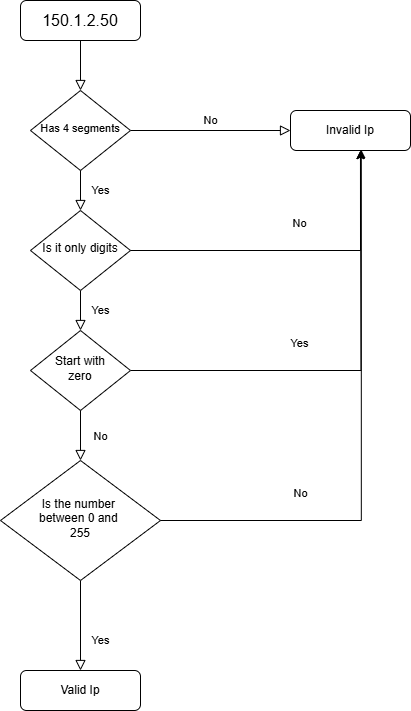

The diagram above was exported from draw.io. Its source (the exported page's mxGraphModel, read from the mxfile embedded in the PNG):
<mxGraphModel dx="1680" dy="874" grid="1" gridSize="10" guides="1" tooltips="1" connect="1" arrows="1" fold="1" page="1" pageScale="1" pageWidth="827" pageHeight="1169" math="0" shadow="0">
  <root>
    <mxCell id="WIyWlLk6GJQsqaUBKTNV-0" />
    <mxCell id="WIyWlLk6GJQsqaUBKTNV-1" parent="WIyWlLk6GJQsqaUBKTNV-0" />
    <mxCell id="WIyWlLk6GJQsqaUBKTNV-2" value="" style="rounded=0;html=1;jettySize=auto;orthogonalLoop=1;fontSize=11;endArrow=block;endFill=0;endSize=8;strokeWidth=1;shadow=0;labelBackgroundColor=none;edgeStyle=orthogonalEdgeStyle;" parent="WIyWlLk6GJQsqaUBKTNV-1" source="WIyWlLk6GJQsqaUBKTNV-3" target="WIyWlLk6GJQsqaUBKTNV-6" edge="1">
      <mxGeometry relative="1" as="geometry" />
    </mxCell>
    <mxCell id="WIyWlLk6GJQsqaUBKTNV-3" value="&lt;font style=&quot;font-size: 16px;&quot;&gt;150.1.2.50&lt;/font&gt;" style="rounded=1;whiteSpace=wrap;html=1;fontSize=12;glass=0;strokeWidth=1;shadow=0;" parent="WIyWlLk6GJQsqaUBKTNV-1" vertex="1">
      <mxGeometry x="160" y="80" width="120" height="40" as="geometry" />
    </mxCell>
    <mxCell id="WIyWlLk6GJQsqaUBKTNV-4" value="Yes" style="rounded=0;html=1;jettySize=auto;orthogonalLoop=1;fontSize=11;endArrow=block;endFill=0;endSize=8;strokeWidth=1;shadow=0;labelBackgroundColor=none;edgeStyle=orthogonalEdgeStyle;" parent="WIyWlLk6GJQsqaUBKTNV-1" source="s3FC4dcbWZOW2_fHPlmW-2" target="WIyWlLk6GJQsqaUBKTNV-10" edge="1">
      <mxGeometry y="20" relative="1" as="geometry">
        <mxPoint as="offset" />
      </mxGeometry>
    </mxCell>
    <mxCell id="WIyWlLk6GJQsqaUBKTNV-5" value="No" style="edgeStyle=orthogonalEdgeStyle;rounded=0;html=1;jettySize=auto;orthogonalLoop=1;fontSize=11;endArrow=block;endFill=0;endSize=8;strokeWidth=1;shadow=0;labelBackgroundColor=none;" parent="WIyWlLk6GJQsqaUBKTNV-1" source="WIyWlLk6GJQsqaUBKTNV-6" target="WIyWlLk6GJQsqaUBKTNV-7" edge="1">
      <mxGeometry y="10" relative="1" as="geometry">
        <mxPoint as="offset" />
      </mxGeometry>
    </mxCell>
    <mxCell id="WIyWlLk6GJQsqaUBKTNV-6" value="&lt;font style=&quot;font-size: 11px;&quot;&gt;Has 4 segments&lt;/font&gt;" style="rhombus;whiteSpace=wrap;html=1;shadow=0;fontFamily=Helvetica;fontSize=12;align=center;strokeWidth=1;spacing=6;spacingTop=-4;" parent="WIyWlLk6GJQsqaUBKTNV-1" vertex="1">
      <mxGeometry x="170" y="170" width="100" height="80" as="geometry" />
    </mxCell>
    <mxCell id="WIyWlLk6GJQsqaUBKTNV-7" value="Invalid Ip" style="rounded=1;whiteSpace=wrap;html=1;fontSize=12;glass=0;strokeWidth=1;shadow=0;" parent="WIyWlLk6GJQsqaUBKTNV-1" vertex="1">
      <mxGeometry x="430" y="190" width="120" height="40" as="geometry" />
    </mxCell>
    <mxCell id="WIyWlLk6GJQsqaUBKTNV-8" value="Yes" style="rounded=0;html=1;jettySize=auto;orthogonalLoop=1;fontSize=11;endArrow=block;endFill=0;endSize=8;strokeWidth=1;shadow=0;labelBackgroundColor=none;edgeStyle=orthogonalEdgeStyle;" parent="WIyWlLk6GJQsqaUBKTNV-1" source="s3FC4dcbWZOW2_fHPlmW-0" target="WIyWlLk6GJQsqaUBKTNV-11" edge="1">
      <mxGeometry x="0.3333" y="20" relative="1" as="geometry">
        <mxPoint as="offset" />
      </mxGeometry>
    </mxCell>
    <mxCell id="s3FC4dcbWZOW2_fHPlmW-6" value="Yes&lt;div&gt;&lt;br&gt;&lt;/div&gt;" style="edgeStyle=orthogonalEdgeStyle;rounded=0;orthogonalLoop=1;jettySize=auto;html=1;exitX=1;exitY=0.5;exitDx=0;exitDy=0;" edge="1" parent="WIyWlLk6GJQsqaUBKTNV-1" source="WIyWlLk6GJQsqaUBKTNV-10">
      <mxGeometry x="-0.2453" y="20" relative="1" as="geometry">
        <mxPoint x="500" y="230" as="targetPoint" />
        <mxPoint as="offset" />
      </mxGeometry>
    </mxCell>
    <mxCell id="WIyWlLk6GJQsqaUBKTNV-10" value="Start with&lt;br&gt;zero" style="rhombus;whiteSpace=wrap;html=1;shadow=0;fontFamily=Helvetica;fontSize=12;align=center;strokeWidth=1;spacing=6;spacingTop=-4;" parent="WIyWlLk6GJQsqaUBKTNV-1" vertex="1">
      <mxGeometry x="170" y="410" width="100" height="80" as="geometry" />
    </mxCell>
    <mxCell id="WIyWlLk6GJQsqaUBKTNV-11" value="Valid Ip" style="rounded=1;whiteSpace=wrap;html=1;fontSize=12;glass=0;strokeWidth=1;shadow=0;" parent="WIyWlLk6GJQsqaUBKTNV-1" vertex="1">
      <mxGeometry x="160" y="750" width="120" height="40" as="geometry" />
    </mxCell>
    <mxCell id="s3FC4dcbWZOW2_fHPlmW-1" value="No&lt;div&gt;&lt;br&gt;&lt;/div&gt;" style="rounded=0;html=1;jettySize=auto;orthogonalLoop=1;fontSize=11;endArrow=block;endFill=0;endSize=8;strokeWidth=1;shadow=0;labelBackgroundColor=none;edgeStyle=orthogonalEdgeStyle;" edge="1" parent="WIyWlLk6GJQsqaUBKTNV-1" source="WIyWlLk6GJQsqaUBKTNV-10" target="s3FC4dcbWZOW2_fHPlmW-0">
      <mxGeometry x="0.3333" y="20" relative="1" as="geometry">
        <mxPoint as="offset" />
        <mxPoint x="220" y="370" as="sourcePoint" />
        <mxPoint x="220" y="550" as="targetPoint" />
      </mxGeometry>
    </mxCell>
    <mxCell id="s3FC4dcbWZOW2_fHPlmW-0" value="Is the number&amp;nbsp;&lt;br&gt;between 0 and&amp;nbsp;&lt;br&gt;255" style="rhombus;whiteSpace=wrap;html=1;shadow=0;fontFamily=Helvetica;fontSize=12;align=center;strokeWidth=1;spacing=6;spacingTop=-4;" vertex="1" parent="WIyWlLk6GJQsqaUBKTNV-1">
      <mxGeometry x="140" y="540" width="160" height="120" as="geometry" />
    </mxCell>
    <mxCell id="s3FC4dcbWZOW2_fHPlmW-3" value="Yes" style="rounded=0;html=1;jettySize=auto;orthogonalLoop=1;fontSize=11;endArrow=block;endFill=0;endSize=8;strokeWidth=1;shadow=0;labelBackgroundColor=none;edgeStyle=orthogonalEdgeStyle;" edge="1" parent="WIyWlLk6GJQsqaUBKTNV-1" source="WIyWlLk6GJQsqaUBKTNV-6" target="s3FC4dcbWZOW2_fHPlmW-2">
      <mxGeometry y="20" relative="1" as="geometry">
        <mxPoint as="offset" />
        <mxPoint x="220" y="250" as="sourcePoint" />
        <mxPoint x="220" y="410" as="targetPoint" />
      </mxGeometry>
    </mxCell>
    <mxCell id="s3FC4dcbWZOW2_fHPlmW-2" value="Is it only digits" style="rhombus;whiteSpace=wrap;html=1;shadow=0;fontFamily=Helvetica;fontSize=12;align=center;strokeWidth=1;spacing=6;spacingTop=-4;" vertex="1" parent="WIyWlLk6GJQsqaUBKTNV-1">
      <mxGeometry x="170" y="290" width="100" height="80" as="geometry" />
    </mxCell>
    <mxCell id="s3FC4dcbWZOW2_fHPlmW-5" value="No&lt;div&gt;&lt;br&gt;&lt;/div&gt;" style="edgeStyle=orthogonalEdgeStyle;rounded=0;orthogonalLoop=1;jettySize=auto;html=1;exitX=1;exitY=0.5;exitDx=0;exitDy=0;entryX=0.583;entryY=1.004;entryDx=0;entryDy=0;entryPerimeter=0;" edge="1" parent="WIyWlLk6GJQsqaUBKTNV-1" source="s3FC4dcbWZOW2_fHPlmW-2" target="WIyWlLk6GJQsqaUBKTNV-7">
      <mxGeometry x="0.0308" y="20" relative="1" as="geometry">
        <mxPoint as="offset" />
      </mxGeometry>
    </mxCell>
    <mxCell id="s3FC4dcbWZOW2_fHPlmW-7" value="No&lt;div&gt;&lt;br&gt;&lt;/div&gt;" style="edgeStyle=orthogonalEdgeStyle;rounded=0;orthogonalLoop=1;jettySize=auto;html=1;entryX=0.59;entryY=0.983;entryDx=0;entryDy=0;entryPerimeter=0;" edge="1" parent="WIyWlLk6GJQsqaUBKTNV-1" source="s3FC4dcbWZOW2_fHPlmW-0" target="WIyWlLk6GJQsqaUBKTNV-7">
      <mxGeometry x="-0.5101" y="20" relative="1" as="geometry">
        <mxPoint as="offset" />
      </mxGeometry>
    </mxCell>
  </root>
</mxGraphModel>